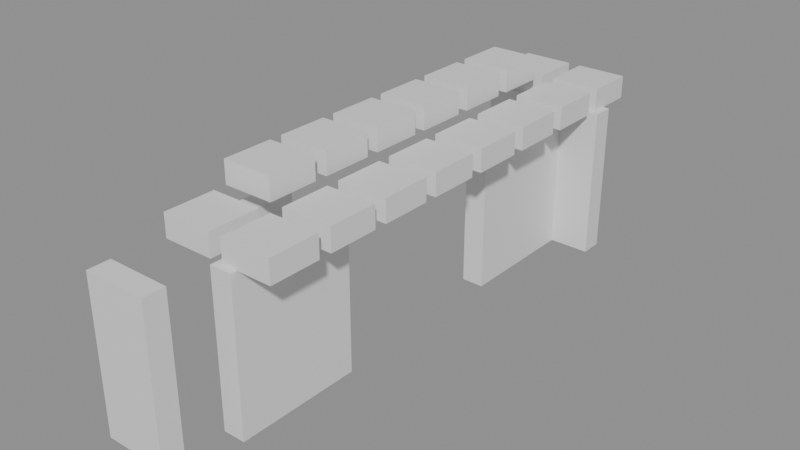# Source: building_lego.blend  (saved by Blender 5.0.119; exported with 4.5.12 LTS)
import bpy
from mathutils import Matrix  # noqa: F401  (used for matrix-valued properties, if any)

bpy.ops.wm.read_factory_settings(use_empty=True)
scene = bpy.context.scene
scene.name = 'Scene'

# ---- collections
col_01_paredes_externas = bpy.data.collections.new('01_Paredes_Externas'); scene.collection.children.link(col_01_paredes_externas)
col_04_moveis_decoracoes = bpy.data.collections.new('04_Moveis_Decoracoes'); scene.collection.children.link(col_04_moveis_decoracoes)

# ---- materials (node trees are filled in below, after node groups)
mat_mat_parede_externa = bpy.data.materials.new('Mat_Parede_Externa')
mat_mat_moveis = bpy.data.materials.new('Mat_Moveis')

# ---- material node trees
mat_mat_parede_externa.use_nodes = True; mat_mat_parede_externa.node_tree.nodes.clear()
_N = mat_mat_parede_externa.node_tree.nodes; _L = mat_mat_parede_externa.node_tree.links
n0 = _N.new('ShaderNodeBsdfPrincipled'); n0.name = 'BSDF - Pré-fundamentado'; n0.location = (-200, 100)
n1 = _N.new('ShaderNodeOutputMaterial'); n1.name = 'Saída de material'; n1.location = (200, 100)
_L.new(n0.outputs[0], n1.inputs[0])
n1.is_active_output = True
mat_mat_moveis.use_nodes = True; mat_mat_moveis.node_tree.nodes.clear()
_N = mat_mat_moveis.node_tree.nodes; _L = mat_mat_moveis.node_tree.links
n0 = _N.new('ShaderNodeBsdfPrincipled'); n0.name = 'BSDF - Pré-fundamentado'; n0.location = (-200, 100)
n1 = _N.new('ShaderNodeOutputMaterial'); n1.name = 'Saída de material'; n1.location = (200, 100)
_L.new(n0.outputs[0], n1.inputs[0])
n1.is_active_output = True

# ---- meshes
me_bloco_tent_wall_1288_2503_z0 = bpy.data.meshes.new('Bloco_tent_wall_1288_2503_z0')
me_bloco_tent_wall_1288_2503_z0.from_pydata([(-0.5, -0.175, -1.2), (0.5, -0.175, -1.2), (0.5, 0.175, -1.2), (-0.5, 0.175, -1.2), (-0.5, -0.175, 1.2), (0.5, -0.175, 1.2), (0.5, 0.175, 1.2), (-0.5, 0.175, 1.2)], [], [(0, 1, 2, 3), (4, 7, 6, 5), (0, 4, 5, 1), (2, 6, 7, 3), (0, 3, 7, 4), (1, 5, 6, 2)])
me_bloco_tent_wall_1288_2503_z0.materials.append(mat_mat_parede_externa)
me_bloco_tent_wall_1288_2503_z0.update()
me_bloco_tent_wall_1288_2511_z0 = bpy.data.meshes.new('Bloco_tent_wall_1288_2511_z0')
me_bloco_tent_wall_1288_2511_z0.from_pydata([(-0.5, -0.175, -1.2), (0.5, -0.175, -1.2), (0.5, 0.175, -1.2), (-0.5, 0.175, -1.2), (-0.5, -0.175, 1.2), (0.5, -0.175, 1.2), (0.5, 0.175, 1.2), (-0.5, 0.175, 1.2)], [], [(0, 1, 2, 3), (4, 7, 6, 5), (0, 4, 5, 1), (2, 6, 7, 3), (0, 3, 7, 4), (1, 5, 6, 2)])
me_bloco_tent_wall_1288_2511_z0.materials.append(mat_mat_parede_externa)
me_bloco_tent_wall_1288_2511_z0.update()
me_bloco_tent_wall_1289_2511_z0 = bpy.data.meshes.new('Bloco_tent_wall_1289_2511_z0')
me_bloco_tent_wall_1289_2511_z0.from_pydata([(-0.5, -0.175, -1.2), (0.5, -0.175, -1.2), (0.5, 0.175, -1.2), (-0.5, 0.175, -1.2), (-0.5, -0.175, 1.2), (0.5, -0.175, 1.2), (0.5, 0.175, 1.2), (-0.5, 0.175, 1.2)], [], [(0, 1, 2, 3), (4, 7, 6, 5), (0, 4, 5, 1), (2, 6, 7, 3), (0, 3, 7, 4), (1, 5, 6, 2)])
me_bloco_tent_wall_1289_2511_z0.materials.append(mat_mat_parede_externa)
me_bloco_tent_wall_1289_2511_z0.update()
me_bloco_tent_wall_1288_2505_z0 = bpy.data.meshes.new('Bloco_tent_wall_1288_2505_z0')
me_bloco_tent_wall_1288_2505_z0.from_pydata([(-0.175, -0.5, -1.2), (0.175, -0.5, -1.2), (0.175, 0.5, -1.2), (-0.175, 0.5, -1.2), (-0.175, -0.5, 1.2), (0.175, -0.5, 1.2), (0.175, 0.5, 1.2), (-0.175, 0.5, 1.2)], [], [(0, 1, 2, 3), (4, 7, 6, 5), (0, 4, 5, 1), (2, 6, 7, 3), (0, 3, 7, 4), (1, 5, 6, 2)])
me_bloco_tent_wall_1288_2505_z0.materials.append(mat_mat_parede_externa)
me_bloco_tent_wall_1288_2505_z0.update()
me_bloco_tent_wall_1289_2504_z0 = bpy.data.meshes.new('Bloco_tent_wall_1289_2504_z0')
me_bloco_tent_wall_1289_2504_z0.from_pydata([(-0.175, -0.5, -1.2), (0.175, -0.5, -1.2), (0.175, 0.5, -1.2), (-0.175, 0.5, -1.2), (-0.175, -0.5, 1.2), (0.175, -0.5, 1.2), (0.175, 0.5, 1.2), (-0.175, 0.5, 1.2)], [], [(0, 1, 2, 3), (4, 7, 6, 5), (0, 4, 5, 1), (2, 6, 7, 3), (0, 3, 7, 4), (1, 5, 6, 2)])
me_bloco_tent_wall_1289_2504_z0.materials.append(mat_mat_parede_externa)
me_bloco_tent_wall_1289_2504_z0.update()
me_bloco_tent_wall_1289_2505_z0 = bpy.data.meshes.new('Bloco_tent_wall_1289_2505_z0')
me_bloco_tent_wall_1289_2505_z0.from_pydata([(-0.175, -0.5, -1.2), (0.175, -0.5, -1.2), (0.175, 0.5, -1.2), (-0.175, 0.5, -1.2), (-0.175, -0.5, 1.2), (0.175, -0.5, 1.2), (0.175, 0.5, 1.2), (-0.175, 0.5, 1.2)], [], [(0, 1, 2, 3), (4, 7, 6, 5), (0, 4, 5, 1), (2, 6, 7, 3), (0, 3, 7, 4), (1, 5, 6, 2)])
me_bloco_tent_wall_1289_2505_z0.materials.append(mat_mat_parede_externa)
me_bloco_tent_wall_1289_2505_z0.update()
me_bloco_tent_wall_1289_2509_z0 = bpy.data.meshes.new('Bloco_tent_wall_1289_2509_z0')
me_bloco_tent_wall_1289_2509_z0.from_pydata([(-0.175, -0.5, -1.2), (0.175, -0.5, -1.2), (0.175, 0.5, -1.2), (-0.175, 0.5, -1.2), (-0.175, -0.5, 1.2), (0.175, -0.5, 1.2), (0.175, 0.5, 1.2), (-0.175, 0.5, 1.2)], [], [(0, 1, 2, 3), (4, 7, 6, 5), (0, 4, 5, 1), (2, 6, 7, 3), (0, 3, 7, 4), (1, 5, 6, 2)])
me_bloco_tent_wall_1289_2509_z0.materials.append(mat_mat_parede_externa)
me_bloco_tent_wall_1289_2509_z0.update()
me_bloco_tent_wall_1289_2510_z0 = bpy.data.meshes.new('Bloco_tent_wall_1289_2510_z0')
me_bloco_tent_wall_1289_2510_z0.from_pydata([(-0.175, -0.5, -1.2), (0.175, -0.5, -1.2), (0.175, 0.5, -1.2), (-0.175, 0.5, -1.2), (-0.175, -0.5, 1.2), (0.175, -0.5, 1.2), (0.175, 0.5, 1.2), (-0.175, 0.5, 1.2)], [], [(0, 1, 2, 3), (4, 7, 6, 5), (0, 4, 5, 1), (2, 6, 7, 3), (0, 3, 7, 4), (1, 5, 6, 2)])
me_bloco_tent_wall_1289_2510_z0.materials.append(mat_mat_parede_externa)
me_bloco_tent_wall_1289_2510_z0.update()
me_movel_tent_roof_1288_2504_z20 = bpy.data.meshes.new('Movel_tent_roof_1288_2504_z20')
me_movel_tent_roof_1288_2504_z20.from_pydata([(-0.4, -0.4, -0.18), (0.4, -0.4, -0.18), (0.4, 0.4, -0.18), (-0.4, 0.4, -0.18), (-0.4, -0.4, 0.18), (0.4, -0.4, 0.18), (0.4, 0.4, 0.18), (-0.4, 0.4, 0.18)], [], [(0, 1, 2, 3), (4, 7, 6, 5), (0, 4, 5, 1), (2, 6, 7, 3), (0, 3, 7, 4), (1, 5, 6, 2)])
me_movel_tent_roof_1288_2504_z20.materials.append(mat_mat_moveis)
me_movel_tent_roof_1288_2504_z20.update()
me_movel_tent_roof_1289_2504_z20 = bpy.data.meshes.new('Movel_tent_roof_1289_2504_z20')
me_movel_tent_roof_1289_2504_z20.from_pydata([(-0.4, -0.4, -0.18), (0.4, -0.4, -0.18), (0.4, 0.4, -0.18), (-0.4, 0.4, -0.18), (-0.4, -0.4, 0.18), (0.4, -0.4, 0.18), (0.4, 0.4, 0.18), (-0.4, 0.4, 0.18)], [], [(0, 1, 2, 3), (4, 7, 6, 5), (0, 4, 5, 1), (2, 6, 7, 3), (0, 3, 7, 4), (1, 5, 6, 2)])
me_movel_tent_roof_1289_2504_z20.materials.append(mat_mat_moveis)
me_movel_tent_roof_1289_2504_z20.update()
me_movel_tent_roof_1288_2505_z23 = bpy.data.meshes.new('Movel_tent_roof_1288_2505_z23')
me_movel_tent_roof_1288_2505_z23.from_pydata([(-0.4, -0.4, -0.18), (0.4, -0.4, -0.18), (0.4, 0.4, -0.18), (-0.4, 0.4, -0.18), (-0.4, -0.4, 0.18), (0.4, -0.4, 0.18), (0.4, 0.4, 0.18), (-0.4, 0.4, 0.18)], [], [(0, 1, 2, 3), (4, 7, 6, 5), (0, 4, 5, 1), (2, 6, 7, 3), (0, 3, 7, 4), (1, 5, 6, 2)])
me_movel_tent_roof_1288_2505_z23.materials.append(mat_mat_moveis)
me_movel_tent_roof_1288_2505_z23.update()
me_movel_tent_roof_1289_2505_z20 = bpy.data.meshes.new('Movel_tent_roof_1289_2505_z20')
me_movel_tent_roof_1289_2505_z20.from_pydata([(-0.4, -0.4, -0.18), (0.4, -0.4, -0.18), (0.4, 0.4, -0.18), (-0.4, 0.4, -0.18), (-0.4, -0.4, 0.18), (0.4, -0.4, 0.18), (0.4, 0.4, 0.18), (-0.4, 0.4, 0.18)], [], [(0, 1, 2, 3), (4, 7, 6, 5), (0, 4, 5, 1), (2, 6, 7, 3), (0, 3, 7, 4), (1, 5, 6, 2)])
me_movel_tent_roof_1289_2505_z20.materials.append(mat_mat_moveis)
me_movel_tent_roof_1289_2505_z20.update()
me_movel_tent_roof_1288_2506_z23 = bpy.data.meshes.new('Movel_tent_roof_1288_2506_z23')
me_movel_tent_roof_1288_2506_z23.from_pydata([(-0.4, -0.4, -0.18), (0.4, -0.4, -0.18), (0.4, 0.4, -0.18), (-0.4, 0.4, -0.18), (-0.4, -0.4, 0.18), (0.4, -0.4, 0.18), (0.4, 0.4, 0.18), (-0.4, 0.4, 0.18)], [], [(0, 1, 2, 3), (4, 7, 6, 5), (0, 4, 5, 1), (2, 6, 7, 3), (0, 3, 7, 4), (1, 5, 6, 2)])
me_movel_tent_roof_1288_2506_z23.materials.append(mat_mat_moveis)
me_movel_tent_roof_1288_2506_z23.update()
me_movel_tent_roof_1289_2506_z20 = bpy.data.meshes.new('Movel_tent_roof_1289_2506_z20')
me_movel_tent_roof_1289_2506_z20.from_pydata([(-0.4, -0.4, -0.18), (0.4, -0.4, -0.18), (0.4, 0.4, -0.18), (-0.4, 0.4, -0.18), (-0.4, -0.4, 0.18), (0.4, -0.4, 0.18), (0.4, 0.4, 0.18), (-0.4, 0.4, 0.18)], [], [(0, 1, 2, 3), (4, 7, 6, 5), (0, 4, 5, 1), (2, 6, 7, 3), (0, 3, 7, 4), (1, 5, 6, 2)])
me_movel_tent_roof_1289_2506_z20.materials.append(mat_mat_moveis)
me_movel_tent_roof_1289_2506_z20.update()
me_movel_tent_roof_1288_2507_z23 = bpy.data.meshes.new('Movel_tent_roof_1288_2507_z23')
me_movel_tent_roof_1288_2507_z23.from_pydata([(-0.4, -0.4, -0.18), (0.4, -0.4, -0.18), (0.4, 0.4, -0.18), (-0.4, 0.4, -0.18), (-0.4, -0.4, 0.18), (0.4, -0.4, 0.18), (0.4, 0.4, 0.18), (-0.4, 0.4, 0.18)], [], [(0, 1, 2, 3), (4, 7, 6, 5), (0, 4, 5, 1), (2, 6, 7, 3), (0, 3, 7, 4), (1, 5, 6, 2)])
me_movel_tent_roof_1288_2507_z23.materials.append(mat_mat_moveis)
me_movel_tent_roof_1288_2507_z23.update()
me_movel_tent_roof_1289_2507_z20 = bpy.data.meshes.new('Movel_tent_roof_1289_2507_z20')
me_movel_tent_roof_1289_2507_z20.from_pydata([(-0.4, -0.4, -0.18), (0.4, -0.4, -0.18), (0.4, 0.4, -0.18), (-0.4, 0.4, -0.18), (-0.4, -0.4, 0.18), (0.4, -0.4, 0.18), (0.4, 0.4, 0.18), (-0.4, 0.4, 0.18)], [], [(0, 1, 2, 3), (4, 7, 6, 5), (0, 4, 5, 1), (2, 6, 7, 3), (0, 3, 7, 4), (1, 5, 6, 2)])
me_movel_tent_roof_1289_2507_z20.materials.append(mat_mat_moveis)
me_movel_tent_roof_1289_2507_z20.update()
me_movel_tent_roof_1288_2508_z23 = bpy.data.meshes.new('Movel_tent_roof_1288_2508_z23')
me_movel_tent_roof_1288_2508_z23.from_pydata([(-0.4, -0.4, -0.18), (0.4, -0.4, -0.18), (0.4, 0.4, -0.18), (-0.4, 0.4, -0.18), (-0.4, -0.4, 0.18), (0.4, -0.4, 0.18), (0.4, 0.4, 0.18), (-0.4, 0.4, 0.18)], [], [(0, 1, 2, 3), (4, 7, 6, 5), (0, 4, 5, 1), (2, 6, 7, 3), (0, 3, 7, 4), (1, 5, 6, 2)])
me_movel_tent_roof_1288_2508_z23.materials.append(mat_mat_moveis)
me_movel_tent_roof_1288_2508_z23.update()
me_movel_tent_roof_1289_2508_z20 = bpy.data.meshes.new('Movel_tent_roof_1289_2508_z20')
me_movel_tent_roof_1289_2508_z20.from_pydata([(-0.4, -0.4, -0.18), (0.4, -0.4, -0.18), (0.4, 0.4, -0.18), (-0.4, 0.4, -0.18), (-0.4, -0.4, 0.18), (0.4, -0.4, 0.18), (0.4, 0.4, 0.18), (-0.4, 0.4, 0.18)], [], [(0, 1, 2, 3), (4, 7, 6, 5), (0, 4, 5, 1), (2, 6, 7, 3), (0, 3, 7, 4), (1, 5, 6, 2)])
me_movel_tent_roof_1289_2508_z20.materials.append(mat_mat_moveis)
me_movel_tent_roof_1289_2508_z20.update()
me_movel_tent_roof_1288_2509_z23 = bpy.data.meshes.new('Movel_tent_roof_1288_2509_z23')
me_movel_tent_roof_1288_2509_z23.from_pydata([(-0.4, -0.4, -0.18), (0.4, -0.4, -0.18), (0.4, 0.4, -0.18), (-0.4, 0.4, -0.18), (-0.4, -0.4, 0.18), (0.4, -0.4, 0.18), (0.4, 0.4, 0.18), (-0.4, 0.4, 0.18)], [], [(0, 1, 2, 3), (4, 7, 6, 5), (0, 4, 5, 1), (2, 6, 7, 3), (0, 3, 7, 4), (1, 5, 6, 2)])
me_movel_tent_roof_1288_2509_z23.materials.append(mat_mat_moveis)
me_movel_tent_roof_1288_2509_z23.update()
me_movel_tent_roof_1289_2509_z20 = bpy.data.meshes.new('Movel_tent_roof_1289_2509_z20')
me_movel_tent_roof_1289_2509_z20.from_pydata([(-0.4, -0.4, -0.18), (0.4, -0.4, -0.18), (0.4, 0.4, -0.18), (-0.4, 0.4, -0.18), (-0.4, -0.4, 0.18), (0.4, -0.4, 0.18), (0.4, 0.4, 0.18), (-0.4, 0.4, 0.18)], [], [(0, 1, 2, 3), (4, 7, 6, 5), (0, 4, 5, 1), (2, 6, 7, 3), (0, 3, 7, 4), (1, 5, 6, 2)])
me_movel_tent_roof_1289_2509_z20.materials.append(mat_mat_moveis)
me_movel_tent_roof_1289_2509_z20.update()
me_movel_tent_roof_1288_2510_z23 = bpy.data.meshes.new('Movel_tent_roof_1288_2510_z23')
me_movel_tent_roof_1288_2510_z23.from_pydata([(-0.4, -0.4, -0.18), (0.4, -0.4, -0.18), (0.4, 0.4, -0.18), (-0.4, 0.4, -0.18), (-0.4, -0.4, 0.18), (0.4, -0.4, 0.18), (0.4, 0.4, 0.18), (-0.4, 0.4, 0.18)], [], [(0, 1, 2, 3), (4, 7, 6, 5), (0, 4, 5, 1), (2, 6, 7, 3), (0, 3, 7, 4), (1, 5, 6, 2)])
me_movel_tent_roof_1288_2510_z23.materials.append(mat_mat_moveis)
me_movel_tent_roof_1288_2510_z23.update()
me_movel_tent_roof_1289_2510_z20 = bpy.data.meshes.new('Movel_tent_roof_1289_2510_z20')
me_movel_tent_roof_1289_2510_z20.from_pydata([(-0.4, -0.4, -0.18), (0.4, -0.4, -0.18), (0.4, 0.4, -0.18), (-0.4, 0.4, -0.18), (-0.4, -0.4, 0.18), (0.4, -0.4, 0.18), (0.4, 0.4, 0.18), (-0.4, 0.4, 0.18)], [], [(0, 1, 2, 3), (4, 7, 6, 5), (0, 4, 5, 1), (2, 6, 7, 3), (0, 3, 7, 4), (1, 5, 6, 2)])
me_movel_tent_roof_1289_2510_z20.materials.append(mat_mat_moveis)
me_movel_tent_roof_1289_2510_z20.update()
me_movel_tent_roof_1288_2511_z20 = bpy.data.meshes.new('Movel_tent_roof_1288_2511_z20')
me_movel_tent_roof_1288_2511_z20.from_pydata([(-0.4, -0.4, -0.18), (0.4, -0.4, -0.18), (0.4, 0.4, -0.18), (-0.4, 0.4, -0.18), (-0.4, -0.4, 0.18), (0.4, -0.4, 0.18), (0.4, 0.4, 0.18), (-0.4, 0.4, 0.18)], [], [(0, 1, 2, 3), (4, 7, 6, 5), (0, 4, 5, 1), (2, 6, 7, 3), (0, 3, 7, 4), (1, 5, 6, 2)])
me_movel_tent_roof_1288_2511_z20.materials.append(mat_mat_moveis)
me_movel_tent_roof_1288_2511_z20.update()
me_movel_tent_roof_1289_2511_z20 = bpy.data.meshes.new('Movel_tent_roof_1289_2511_z20')
me_movel_tent_roof_1289_2511_z20.from_pydata([(-0.4, -0.4, -0.18), (0.4, -0.4, -0.18), (0.4, 0.4, -0.18), (-0.4, 0.4, -0.18), (-0.4, -0.4, 0.18), (0.4, -0.4, 0.18), (0.4, 0.4, 0.18), (-0.4, 0.4, 0.18)], [], [(0, 1, 2, 3), (4, 7, 6, 5), (0, 4, 5, 1), (2, 6, 7, 3), (0, 3, 7, 4), (1, 5, 6, 2)])
me_movel_tent_roof_1289_2511_z20.materials.append(mat_mat_moveis)
me_movel_tent_roof_1289_2511_z20.update()

# ---- objects
ob_parede_externa_norte_y2503_x1288_1288 = bpy.data.objects.new('Parede_Externa_Norte_Y2503_X1288_1288', None)
ob_bloco_tent_wall_1288_2503_z0 = bpy.data.objects.new('Bloco_tent_wall_1288_2503_z0', me_bloco_tent_wall_1288_2503_z0)
ob_parede_externa_sul_y2511_x1288_1289 = bpy.data.objects.new('Parede_Externa_Sul_Y2511_X1288_1289', None)
ob_bloco_tent_wall_1288_2511_z0 = bpy.data.objects.new('Bloco_tent_wall_1288_2511_z0', me_bloco_tent_wall_1288_2511_z0)
ob_bloco_tent_wall_1289_2511_z0 = bpy.data.objects.new('Bloco_tent_wall_1289_2511_z0', me_bloco_tent_wall_1289_2511_z0)
ob_parede_externa_oeste_x1288_y2505_2505 = bpy.data.objects.new('Parede_Externa_Oeste_X1288_Y2505_2505', None)
ob_bloco_tent_wall_1288_2505_z0 = bpy.data.objects.new('Bloco_tent_wall_1288_2505_z0', me_bloco_tent_wall_1288_2505_z0)
ob_parede_externa_leste_x1289_y2504_2505 = bpy.data.objects.new('Parede_Externa_Leste_X1289_Y2504_2505', None)
ob_bloco_tent_wall_1289_2504_z0 = bpy.data.objects.new('Bloco_tent_wall_1289_2504_z0', me_bloco_tent_wall_1289_2504_z0)
ob_bloco_tent_wall_1289_2505_z0 = bpy.data.objects.new('Bloco_tent_wall_1289_2505_z0', me_bloco_tent_wall_1289_2505_z0)
ob_parede_externa_leste_x1289_y2509_2510 = bpy.data.objects.new('Parede_Externa_Leste_X1289_Y2509_2510', None)
ob_bloco_tent_wall_1289_2509_z0 = bpy.data.objects.new('Bloco_tent_wall_1289_2509_z0', me_bloco_tent_wall_1289_2509_z0)
ob_bloco_tent_wall_1289_2510_z0 = bpy.data.objects.new('Bloco_tent_wall_1289_2510_z0', me_bloco_tent_wall_1289_2510_z0)
ob_moveis_decoracoes = bpy.data.objects.new('Moveis_Decoracoes', None)
ob_movel_tent_roof_1288_2504_z20 = bpy.data.objects.new('Movel_tent_roof_1288_2504_z20', me_movel_tent_roof_1288_2504_z20)
ob_movel_tent_roof_1289_2504_z20 = bpy.data.objects.new('Movel_tent_roof_1289_2504_z20', me_movel_tent_roof_1289_2504_z20)
ob_movel_tent_roof_1288_2505_z23 = bpy.data.objects.new('Movel_tent_roof_1288_2505_z23', me_movel_tent_roof_1288_2505_z23)
ob_movel_tent_roof_1289_2505_z20 = bpy.data.objects.new('Movel_tent_roof_1289_2505_z20', me_movel_tent_roof_1289_2505_z20)
ob_movel_tent_roof_1288_2506_z23 = bpy.data.objects.new('Movel_tent_roof_1288_2506_z23', me_movel_tent_roof_1288_2506_z23)
ob_movel_tent_roof_1289_2506_z20 = bpy.data.objects.new('Movel_tent_roof_1289_2506_z20', me_movel_tent_roof_1289_2506_z20)
ob_movel_tent_roof_1288_2507_z23 = bpy.data.objects.new('Movel_tent_roof_1288_2507_z23', me_movel_tent_roof_1288_2507_z23)
ob_movel_tent_roof_1289_2507_z20 = bpy.data.objects.new('Movel_tent_roof_1289_2507_z20', me_movel_tent_roof_1289_2507_z20)
ob_movel_tent_roof_1288_2508_z23 = bpy.data.objects.new('Movel_tent_roof_1288_2508_z23', me_movel_tent_roof_1288_2508_z23)
ob_movel_tent_roof_1289_2508_z20 = bpy.data.objects.new('Movel_tent_roof_1289_2508_z20', me_movel_tent_roof_1289_2508_z20)
ob_movel_tent_roof_1288_2509_z23 = bpy.data.objects.new('Movel_tent_roof_1288_2509_z23', me_movel_tent_roof_1288_2509_z23)
ob_movel_tent_roof_1289_2509_z20 = bpy.data.objects.new('Movel_tent_roof_1289_2509_z20', me_movel_tent_roof_1289_2509_z20)
ob_movel_tent_roof_1288_2510_z23 = bpy.data.objects.new('Movel_tent_roof_1288_2510_z23', me_movel_tent_roof_1288_2510_z23)
ob_movel_tent_roof_1289_2510_z20 = bpy.data.objects.new('Movel_tent_roof_1289_2510_z20', me_movel_tent_roof_1289_2510_z20)
ob_movel_tent_roof_1288_2511_z20 = bpy.data.objects.new('Movel_tent_roof_1288_2511_z20', me_movel_tent_roof_1288_2511_z20)
ob_movel_tent_roof_1289_2511_z20 = bpy.data.objects.new('Movel_tent_roof_1289_2511_z20', me_movel_tent_roof_1289_2511_z20)

# ---- transforms, parenting, visibility, modifiers, constraints
ob_parede_externa_norte_y2503_x1288_1288.location = (-0.5, -4.0, 0.0)
ob_parede_externa_norte_y2503_x1288_1288.empty_display_type = 'CUBE'
ob_bloco_tent_wall_1288_2503_z0.parent = ob_parede_externa_norte_y2503_x1288_1288
ob_bloco_tent_wall_1288_2503_z0.matrix_parent_inverse = Matrix(((1.0, -0.0, 0.0, 0.5), (-0.0, 1.0, -0.0, 4.0), (0.0, -0.0, 1.0, -0.0), (-0.0, 0.0, -0.0, 1.0)))
ob_bloco_tent_wall_1288_2503_z0.location = (-0.5, -4.325, 1.2)
ob_parede_externa_sul_y2511_x1288_1289.location = (0.0, 4.0, 0.0)
ob_parede_externa_sul_y2511_x1288_1289.empty_display_type = 'CUBE'
ob_bloco_tent_wall_1288_2511_z0.parent = ob_parede_externa_sul_y2511_x1288_1289
ob_bloco_tent_wall_1288_2511_z0.matrix_parent_inverse = Matrix(((1.0, -0.0, 0.0, -0.0), (-0.0, 1.0, -0.0, -4.0), (0.0, -0.0, 1.0, -0.0), (-0.0, 0.0, -0.0, 1.0)))
ob_bloco_tent_wall_1288_2511_z0.location = (-0.5, 3.675, 1.2)
ob_bloco_tent_wall_1289_2511_z0.parent = ob_parede_externa_sul_y2511_x1288_1289
ob_bloco_tent_wall_1289_2511_z0.matrix_parent_inverse = Matrix(((1.0, -0.0, 0.0, -0.0), (-0.0, 1.0, -0.0, -4.0), (0.0, -0.0, 1.0, -0.0), (-0.0, 0.0, -0.0, 1.0)))
ob_bloco_tent_wall_1289_2511_z0.location = (0.5, 3.675, 1.2)
ob_parede_externa_oeste_x1288_y2505_2505.location = (-0.5, -2.0, 0.0)
ob_parede_externa_oeste_x1288_y2505_2505.empty_display_type = 'CUBE'
ob_bloco_tent_wall_1288_2505_z0.parent = ob_parede_externa_oeste_x1288_y2505_2505
ob_bloco_tent_wall_1288_2505_z0.matrix_parent_inverse = Matrix(((1.0, -0.0, 0.0, 0.5), (-0.0, 1.0, -0.0, 2.0), (0.0, -0.0, 1.0, -0.0), (-0.0, 0.0, -0.0, 1.0)))
ob_bloco_tent_wall_1288_2505_z0.location = (-0.825, -2.0, 1.2)
ob_parede_externa_leste_x1289_y2504_2505.location = (0.5, -2.5, 0.0)
ob_parede_externa_leste_x1289_y2504_2505.empty_display_type = 'CUBE'
ob_bloco_tent_wall_1289_2504_z0.parent = ob_parede_externa_leste_x1289_y2504_2505
ob_bloco_tent_wall_1289_2504_z0.matrix_parent_inverse = Matrix(((1.0, -0.0, 0.0, -0.5), (-0.0, 1.0, -0.0, 2.5), (0.0, -0.0, 1.0, -0.0), (-0.0, 0.0, -0.0, 1.0)))
ob_bloco_tent_wall_1289_2504_z0.location = (0.175, -3.0, 1.2)
ob_bloco_tent_wall_1289_2505_z0.parent = ob_parede_externa_leste_x1289_y2504_2505
ob_bloco_tent_wall_1289_2505_z0.matrix_parent_inverse = Matrix(((1.0, -0.0, 0.0, -0.5), (-0.0, 1.0, -0.0, 2.5), (0.0, -0.0, 1.0, -0.0), (-0.0, 0.0, -0.0, 1.0)))
ob_bloco_tent_wall_1289_2505_z0.location = (0.175, -2.0, 1.2)
ob_parede_externa_leste_x1289_y2509_2510.location = (0.5, 2.5, 0.0)
ob_parede_externa_leste_x1289_y2509_2510.empty_display_type = 'CUBE'
ob_bloco_tent_wall_1289_2509_z0.parent = ob_parede_externa_leste_x1289_y2509_2510
ob_bloco_tent_wall_1289_2509_z0.matrix_parent_inverse = Matrix(((1.0, -0.0, 0.0, -0.5), (-0.0, 1.0, -0.0, -2.5), (0.0, -0.0, 1.0, -0.0), (-0.0, 0.0, -0.0, 1.0)))
ob_bloco_tent_wall_1289_2509_z0.location = (0.175, 2.0, 1.2)
ob_bloco_tent_wall_1289_2510_z0.parent = ob_parede_externa_leste_x1289_y2509_2510
ob_bloco_tent_wall_1289_2510_z0.matrix_parent_inverse = Matrix(((1.0, -0.0, 0.0, -0.5), (-0.0, 1.0, -0.0, -2.5), (0.0, -0.0, 1.0, -0.0), (-0.0, 0.0, -0.0, 1.0)))
ob_bloco_tent_wall_1289_2510_z0.location = (0.175, 3.0, 1.2)
ob_moveis_decoracoes.location = (0.0, 0.0, 0.0)
ob_moveis_decoracoes.empty_display_type = 'CUBE'
ob_movel_tent_roof_1288_2504_z20.parent = ob_moveis_decoracoes
ob_movel_tent_roof_1288_2504_z20.location = (-0.5, -3.0, 2.58)
ob_movel_tent_roof_1289_2504_z20.parent = ob_moveis_decoracoes
ob_movel_tent_roof_1289_2504_z20.location = (0.5, -3.0, 2.58)
ob_movel_tent_roof_1288_2505_z23.parent = ob_moveis_decoracoes
ob_movel_tent_roof_1288_2505_z23.location = (-0.5, -2.0, 2.94)
ob_movel_tent_roof_1289_2505_z20.parent = ob_moveis_decoracoes
ob_movel_tent_roof_1289_2505_z20.location = (0.5, -2.0, 2.58)
ob_movel_tent_roof_1288_2506_z23.parent = ob_moveis_decoracoes
ob_movel_tent_roof_1288_2506_z23.location = (-0.5, -1.0, 2.94)
ob_movel_tent_roof_1289_2506_z20.parent = ob_moveis_decoracoes
ob_movel_tent_roof_1289_2506_z20.location = (0.5, -1.0, 2.58)
ob_movel_tent_roof_1288_2507_z23.parent = ob_moveis_decoracoes
ob_movel_tent_roof_1288_2507_z23.location = (-0.5, 0.0, 2.94)
ob_movel_tent_roof_1289_2507_z20.parent = ob_moveis_decoracoes
ob_movel_tent_roof_1289_2507_z20.location = (0.5, 0.0, 2.58)
ob_movel_tent_roof_1288_2508_z23.parent = ob_moveis_decoracoes
ob_movel_tent_roof_1288_2508_z23.location = (-0.5, 1.0, 2.94)
ob_movel_tent_roof_1289_2508_z20.parent = ob_moveis_decoracoes
ob_movel_tent_roof_1289_2508_z20.location = (0.5, 1.0, 2.58)
ob_movel_tent_roof_1288_2509_z23.parent = ob_moveis_decoracoes
ob_movel_tent_roof_1288_2509_z23.location = (-0.5, 2.0, 2.94)
ob_movel_tent_roof_1289_2509_z20.parent = ob_moveis_decoracoes
ob_movel_tent_roof_1289_2509_z20.location = (0.5, 2.0, 2.58)
ob_movel_tent_roof_1288_2510_z23.parent = ob_moveis_decoracoes
ob_movel_tent_roof_1288_2510_z23.location = (-0.5, 3.0, 2.94)
ob_movel_tent_roof_1289_2510_z20.parent = ob_moveis_decoracoes
ob_movel_tent_roof_1289_2510_z20.location = (0.5, 3.0, 2.58)
ob_movel_tent_roof_1288_2511_z20.parent = ob_moveis_decoracoes
ob_movel_tent_roof_1288_2511_z20.location = (-0.5, 4.0, 2.58)
ob_movel_tent_roof_1289_2511_z20.parent = ob_moveis_decoracoes
ob_movel_tent_roof_1289_2511_z20.location = (0.5, 4.0, 2.58)

# ---- collection membership
col_01_paredes_externas.objects.link(ob_parede_externa_norte_y2503_x1288_1288)
col_01_paredes_externas.objects.link(ob_bloco_tent_wall_1288_2503_z0)
col_01_paredes_externas.objects.link(ob_parede_externa_sul_y2511_x1288_1289)
col_01_paredes_externas.objects.link(ob_bloco_tent_wall_1288_2511_z0)
col_01_paredes_externas.objects.link(ob_bloco_tent_wall_1289_2511_z0)
col_01_paredes_externas.objects.link(ob_parede_externa_oeste_x1288_y2505_2505)
col_01_paredes_externas.objects.link(ob_bloco_tent_wall_1288_2505_z0)
col_01_paredes_externas.objects.link(ob_parede_externa_leste_x1289_y2504_2505)
col_01_paredes_externas.objects.link(ob_bloco_tent_wall_1289_2504_z0)
col_01_paredes_externas.objects.link(ob_bloco_tent_wall_1289_2505_z0)
col_01_paredes_externas.objects.link(ob_parede_externa_leste_x1289_y2509_2510)
col_01_paredes_externas.objects.link(ob_bloco_tent_wall_1289_2509_z0)
col_01_paredes_externas.objects.link(ob_bloco_tent_wall_1289_2510_z0)
col_04_moveis_decoracoes.objects.link(ob_moveis_decoracoes)
col_04_moveis_decoracoes.objects.link(ob_movel_tent_roof_1288_2504_z20)
col_04_moveis_decoracoes.objects.link(ob_movel_tent_roof_1289_2504_z20)
col_04_moveis_decoracoes.objects.link(ob_movel_tent_roof_1288_2505_z23)
col_04_moveis_decoracoes.objects.link(ob_movel_tent_roof_1289_2505_z20)
col_04_moveis_decoracoes.objects.link(ob_movel_tent_roof_1288_2506_z23)
col_04_moveis_decoracoes.objects.link(ob_movel_tent_roof_1289_2506_z20)
col_04_moveis_decoracoes.objects.link(ob_movel_tent_roof_1288_2507_z23)
col_04_moveis_decoracoes.objects.link(ob_movel_tent_roof_1289_2507_z20)
col_04_moveis_decoracoes.objects.link(ob_movel_tent_roof_1288_2508_z23)
col_04_moveis_decoracoes.objects.link(ob_movel_tent_roof_1289_2508_z20)
col_04_moveis_decoracoes.objects.link(ob_movel_tent_roof_1288_2509_z23)
col_04_moveis_decoracoes.objects.link(ob_movel_tent_roof_1289_2509_z20)
col_04_moveis_decoracoes.objects.link(ob_movel_tent_roof_1288_2510_z23)
col_04_moveis_decoracoes.objects.link(ob_movel_tent_roof_1289_2510_z20)
col_04_moveis_decoracoes.objects.link(ob_movel_tent_roof_1288_2511_z20)
col_04_moveis_decoracoes.objects.link(ob_movel_tent_roof_1289_2511_z20)

# ---- scene / render settings (as saved in the file)
scene.frame_start = 1; scene.frame_end = 250; scene.frame_set(1)
scene.render.engine = 'BLENDER_EEVEE_NEXT'
scene.render.bake_bias = 0.0
scene.render.bake_samples = 0
scene.cycles.sampling_pattern = 'TABULATED_SOBOL'
scene.eevee.use_volume_custom_range = False
bpy.context.view_layer.update()

# ---- added for rendering (the .blend has no active camera and no usable light): camera, sun + grey world if the file has none
cam_auto = bpy.data.cameras.new('AutoCamera')
cam_auto.lens = 50.0
cam_auto.sensor_width = 36.0
cam_auto.clip_end = 1000.0
ob_auto_camera = bpy.data.objects.new('AutoCamera', cam_auto)
scene.collection.objects.link(ob_auto_camera)
ob_auto_camera.location = (8.91988, -10.7539, 8.6959)
ob_auto_camera.rotation_euler = (1.09748, -7.21219e-08, 0.694738)
scene.camera = ob_auto_camera
light_auto_sun = bpy.data.lights.new('AutoSun', 'SUN')
light_auto_sun.energy = 3.0
light_auto_sun.angle = 0.0523599
ob_auto_sun = bpy.data.objects.new('AutoSun', light_auto_sun)
scene.collection.objects.link(ob_auto_sun)
ob_auto_sun.rotation_euler = (0.872665, 0.174533, 0.523599)
if scene.world is None:
    world_auto = bpy.data.worlds.new('AutoWorld')
    world_auto.color = (0.3, 0.3, 0.3)
    scene.world = world_auto
bpy.context.view_layer.update()
